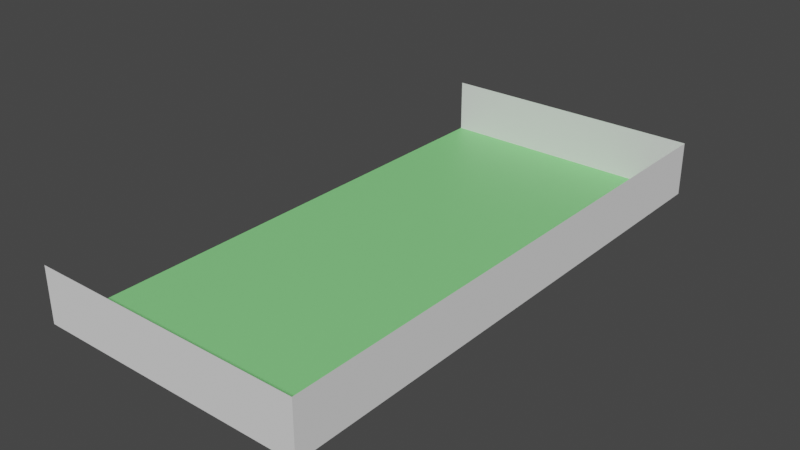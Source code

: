 # Source: map.blend  (saved by Blender 3.6.11; exported with 4.5.12 LTS)
import bpy
from mathutils import Matrix  # noqa: F401  (used for matrix-valued properties, if any)

bpy.ops.wm.read_factory_settings(use_empty=True)
scene = bpy.context.scene
scene.name = 'Scene'

# ---- collections
col_collection = bpy.data.collections.new('Collection'); scene.collection.children.link(col_collection)

# ---- materials (node trees are filled in below, after node groups)
mat_grass = bpy.data.materials.new('Grass')
mat_grass.use_transparent_shadow = False

# ---- material node trees
mat_grass.use_nodes = True; mat_grass.node_tree.nodes.clear()
_N = mat_grass.node_tree.nodes; _L = mat_grass.node_tree.links
n0 = _N.new('ShaderNodeBsdfPrincipled'); n0.name = 'Principled BSDF'; n0.location = (10, 300)
n0.distribution = 'GGX'
n0.subsurface_method = 'RANDOM_WALK_SKIN'
n0.inputs[0].default_value = (0.25, 0.75, 0.25, 1.0)
n0.inputs[3].default_value = 1.45
n0.inputs[27].default_value = (0.0, 0.0, 0.0, 1.0)
n0.inputs[28].default_value = 1.0
n1 = _N.new('ShaderNodeOutputMaterial'); n1.name = 'Material Output'; n1.location = (300, 300)
_L.new(n0.outputs[0], n1.inputs[0])
n1.is_active_output = True

# ---- world
world_world = bpy.data.worlds.new('World'); scene.world = world_world
world_world.use_nodes = True; world_world.node_tree.nodes.clear()
_N = world_world.node_tree.nodes; _L = world_world.node_tree.links
n0 = _N.new('ShaderNodeOutputWorld'); n0.name = 'World Output'; n0.location = (300, 300)
n1 = _N.new('ShaderNodeBackground'); n1.name = 'Background'; n1.location = (10, 300)
n1.inputs[0].default_value = (0.05088, 0.05088, 0.05088, 1.0)
_L.new(n1.outputs[0], n0.inputs[0])
n0.is_active_output = True
world_world.color = (0.05088, 0.05088, 0.05088)
world_world.use_sun_shadow = False
world_world.sun_shadow_jitter_overblur = 0.0

# ---- meshes
me_plane_ground = bpy.data.meshes.new('Plane.Ground')
me_plane_ground.from_pydata([(-50.0, -100.0, 0.0), (50.0, -100.0, 0.0), (-50.0, 100.0, 0.0), (50.0, 100.0, 0.0)], [], [(0, 1, 3, 2)])
_uv = me_plane_ground.uv_layers.new(name='UVMap')
_uv.uv.foreach_set('vector', [0.0, 0.0, 1.0, 0.0, 1.0, 1.0, 0.0, 1.0])
me_plane_ground.materials.append(mat_grass)
me_plane_ground.update()
me_plane_back = bpy.data.meshes.new('Plane.Back')
me_plane_back.from_pydata([(-50.0, 4.371e-07, -10.0), (50.0, 4.371e-07, -10.0), (-50.0, -4.371e-07, 10.0), (50.0, -4.371e-07, 10.0)], [], [(0, 1, 3, 2)])
_uv = me_plane_back.uv_layers.new(name='UVMap')
_uv.uv.foreach_set('vector', [0.0, 0.0, 1.0, 0.0, 1.0, 1.0, 0.0, 1.0])
me_plane_back.update()
me_plane_front = bpy.data.meshes.new('Plane.Front')
me_plane_front.from_pydata([(-50.0, 4.371e-07, -10.0), (50.0, 4.371e-07, -10.0), (-50.0, -4.371e-07, 10.0), (50.0, -4.371e-07, 10.0)], [], [(0, 1, 3, 2)])
_uv = me_plane_front.uv_layers.new(name='UVMap')
_uv.uv.foreach_set('vector', [0.0, 0.0, 1.0, 0.0, 1.0, 1.0, 0.0, 1.0])
me_plane_front.update()
me_plane_left = bpy.data.meshes.new('Plane.Left')
me_plane_left.from_pydata([(2.623e-06, 100.0, -10.0), (-1.748e-06, -100.0, -10.0), (1.748e-06, 100.0, 10.0), (-2.623e-06, -100.0, 10.0)], [], [(0, 1, 3, 2)])
_uv = me_plane_left.uv_layers.new(name='UVMap')
_uv.uv.foreach_set('vector', [0.0, 0.0, 1.0, 0.0, 1.0, 1.0, 0.0, 1.0])
me_plane_left.update()

# ---- objects
ob_ground = bpy.data.objects.new('Ground', me_plane_ground)
ob_back = bpy.data.objects.new('Back', me_plane_back)
ob_front = bpy.data.objects.new('Front', me_plane_front)
ob_left = bpy.data.objects.new('Left', me_plane_left)

# ---- transforms, parenting, visibility, modifiers, constraints
ob_ground.location = (0.0, 0.0, 0.0)
ob_back.location = (0.0, 100.0, 10.0)
ob_front.location = (0.0, -100.0, 10.0)
ob_left.location = (50.0, 0.0, 10.0)

# ---- collection membership
col_collection.objects.link(ob_ground)
col_collection.objects.link(ob_back)
col_collection.objects.link(ob_front)
col_collection.objects.link(ob_left)

# ---- scene / render settings (as saved in the file)
scene.frame_start = 1; scene.frame_end = 250; scene.frame_set(1)
scene.render.engine = 'BLENDER_EEVEE_NEXT'
scene.cycles.sampling_pattern = 'TABULATED_SOBOL'
scene.view_settings.view_transform = 'Filmic'
bpy.context.view_layer.update()

# ---- added for rendering (the .blend has no active camera and no usable light): camera, sun
cam_auto = bpy.data.cameras.new('AutoCamera')
cam_auto.lens = 50.0
cam_auto.sensor_width = 36.0
cam_auto.clip_end = 3645.34
ob_auto_camera = bpy.data.objects.new('AutoCamera', cam_auto)
scene.collection.objects.link(ob_auto_camera)
ob_auto_camera.location = (207.712, -249.255, 176.17)
ob_auto_camera.rotation_euler = (1.09748, -7.21219e-08, 0.694738)
scene.camera = ob_auto_camera
light_auto_sun = bpy.data.lights.new('AutoSun', 'SUN')
light_auto_sun.energy = 3.0
light_auto_sun.angle = 0.0523599
ob_auto_sun = bpy.data.objects.new('AutoSun', light_auto_sun)
scene.collection.objects.link(ob_auto_sun)
ob_auto_sun.rotation_euler = (0.872665, 0.174533, 0.523599)
bpy.context.view_layer.update()
